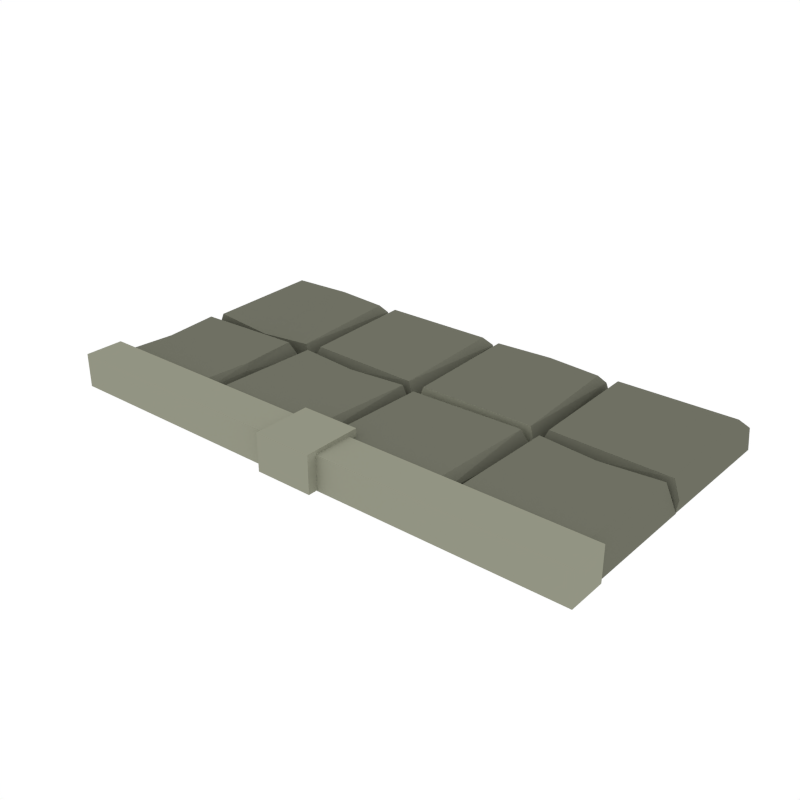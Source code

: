 # Source: Floor_Hole_Straight.blend  (saved by Blender 2.79.0; exported with 4.5.12 LTS)
import bpy
from mathutils import Matrix  # noqa: F401  (used for matrix-valued properties, if any)

bpy.ops.wm.read_factory_settings(use_empty=True)
scene = bpy.context.scene
scene.name = 'Scene'

# ---- collections
col_collection_1 = bpy.data.collections.new('Collection 1'); scene.collection.children.link(col_collection_1)

# ---- materials (node trees are filled in below, after node groups)
mat_main = bpy.data.materials.new('Main')
mat_main.alpha_threshold = 0.0
mat_main.diffuse_color = (0.159, 0.162, 0.1248, 1.0)
mat_main.roughness = 0.5
mat_highlights = bpy.data.materials.new('Highlights')
mat_highlights.alpha_threshold = 0.0
mat_highlights.diffuse_color = (0.2899, 0.2957, 0.226, 1.0)
mat_highlights.roughness = 0.5

# ---- material node trees

# ---- world
world_world = bpy.data.worlds.new('World'); scene.world = world_world
world_world.color = (1.0, 1.0, 1.0)
world_world.use_sun_shadow = False
world_world.sun_shadow_jitter_overblur = 0.0
world_world.cycles.sampling_method = 'NONE'
world_world.cycles.sample_map_resolution = 256

# ---- meshes
me_cube_031 = bpy.data.meshes.new('Cube.031')
me_cube_031.from_pydata([(0.7402, 0.4691, 0.3305), (0.4886, 0.5053, -1.371), (0.4809, 0.02715, -1.371), (0.9883, 0.02616, -1.371), (0.7748, 0.02715, -1.371), (0.5039, 0.5083, -1.371), (0.9906, 0.5083, -1.371), (0.768, 0.5083, -1.371), (0.5271, 0.06707, 0.569), (-0.9505, 0.2619, 0.3305), (-0.9866, 0.5102, -1.371), (-0.5085, 0.5179, -1.371), (-0.5075, 0.02048, -1.371), (-0.5085, 0.2277, -1.371), (-0.9896, 0.4951, -1.371), (-0.9896, 0.0182, -1.371), (-0.9896, 0.2345, -1.371), (-0.5484, 0.4723, 0.569), (-0.5225, 0.4987, -0.4359), (-0.5512, 0.06235, 0.569), (-0.5292, 0.03948, 0.09985), (-0.5337, 0.2619, 0.569), (-0.5239, 0.2393, 0.1948), (-0.9743, 0.478, 0.3099), (-0.9811, 0.4987, -0.7105), (-0.9743, 0.05202, 0.3099), (-0.9812, 0.03129, -0.6465), (-0.7063, 0.5162, -0.5652), (-0.7261, 0.5206, 0.04166), (-0.4924, 0.5193, -0.6465), (-0.5134, 0.5262, 0.3099), (-0.9798, 0.5195, -0.7105), (-0.9587, 0.526, 0.3099), (-0.7032, 0.9767, 0.1948), (-0.7261, 0.9668, 0.569), (-0.5007, 0.9713, 0.09985), (-0.5239, 0.9494, 0.569), (-0.9753, 0.9781, -0.4359), (-0.9488, 0.9519, 0.569), (-0.6983, 0.5109, -1.371), (-0.4792, 0.5109, -1.371), (-0.9915, 0.5141, -1.371), (-0.6914, 0.9921, -1.371), (-0.4815, 0.9931, -1.371), (-0.9946, 0.9923, -1.371), (-0.9822, 0.2457, -0.2277), (-0.9692, 0.2619, 0.04166), (0.5003, 0.04117, -0.4359), (0.9458, 0.06983, 0.569), (0.969, 0.04791, 0.09985), (0.7402, 0.0524, 0.569), (0.7631, 0.04257, 0.1948), (0.5213, 0.493, 0.3099), (0.5003, 0.4998, -0.7105), (0.9563, 0.493, 0.3099), (0.9773, 0.4999, -0.6465), (0.7402, 0.4879, 0.04166), (0.7567, 0.5008, -0.2277), (0.03055, 0.478, 0.3099), (0.4554, 0.4906, 0.3099), (0.01093, 0.3498, -1.371), (0.4842, 0.02253, -1.371), (0.003305, 0.02791, -1.371), (0.02594, 0.5104, -1.371), (0.4802, 0.5104, -1.371), (0.03633, 0.06454, 0.569), (0.009542, 0.03864, -0.4359), (0.4532, 0.06175, 0.569), (0.4841, 0.03983, 0.09985), (0.009542, 0.5048, -0.7105), (0.4841, 0.5049, -0.6465), (-0.2403, 0.4691, 0.3305), (-0.5057, 0.5052, -1.371), (-0.5088, 0.02695, -1.371), (0.004377, 0.02616, -1.371), (-0.2056, 0.02715, -1.371), (-0.4765, 0.5083, -1.371), (0.006682, 0.5083, -1.371), (-0.2125, 0.5083, -1.371), (-0.463, 0.06731, 0.569), (-0.4895, 0.04116, -0.4359), (-0.03805, 0.06983, 0.569), (-0.01488, 0.04791, 0.09985), (-0.2403, 0.0524, 0.569), (-0.2174, 0.04257, 0.1948), (-0.4729, 0.4932, 0.3099), (-0.4939, 0.4997, -0.7105), (-0.02758, 0.493, 0.3099), (-0.006579, 0.4999, -0.6465), (-0.2403, 0.4879, 0.04166), (-0.2238, 0.5008, -0.2277), (-0.001763, 0.5143, -0.6465), (-0.4763, 0.5145, -0.7105), (-0.001763, 0.9794, 0.09985), (-0.03259, 0.9575, 0.569), (-0.4763, 0.9806, -0.4359), (-0.4495, 0.9547, 0.569), (-0.005618, 0.5089, -1.371), (-0.4599, 0.5089, -1.371), (-0.4825, 0.9913, -1.371), (-0.001622, 0.9967, -1.371), (-0.4749, 0.6694, -1.371), (-0.03042, 0.5286, 0.3099), (-0.4553, 0.5413, 0.3099), (0.488, 0.5193, -0.6465), (0.467, 0.5262, 0.3099), (0.01447, 0.5195, -0.7105), (0.03548, 0.5262, 0.3099), (0.2772, 0.9767, 0.1948), (0.2543, 0.9668, 0.569), (0.4797, 0.9713, 0.09985), (0.4566, 0.9494, 0.569), (0.01447, 0.9781, -0.4359), (0.04126, 0.9522, 0.569), (0.5013, 0.5109, -1.371), (0.002796, 0.5139, -1.371), (0.289, 0.9921, -1.371), (0.499, 0.9931, -1.371), (-0.00497, 0.9921, -1.371), (0.9928, 0.5143, -0.6465), (0.5042, 0.5145, -0.7105), (0.9928, 0.9794, 0.09985), (0.9619, 0.9575, 0.569), (0.5042, 0.9806, -0.4359), (0.5309, 0.9547, 0.569), (0.9889, 0.5089, -1.371), (0.5206, 0.5089, -1.371), (0.4979, 0.9913, -1.371), (0.9929, 0.9967, -1.371), (0.5055, 0.6694, -1.371), (0.9641, 0.5286, 0.3099), (0.5252, 0.5413, 0.3099), (-0.1071, -0.1071, -1.282), (-0.1071, -0.1071, 1.018), (-0.1071, 0.1071, -1.282), (-0.1071, 0.1071, 1.018), (0.1071, -0.1071, -1.282), (0.1071, -0.1071, 1.018), (0.1071, 0.1071, -1.282), (0.1071, 0.1071, 1.018), (-1.0, 0.07211, -1.32), (-1.0, 0.07211, 0.7769), (-1.0, -0.07211, -1.32), (-1.0, -0.07211, 0.7769), (-7.451e-09, -0.07211, -1.32), (-7.451e-09, -0.07211, 0.7769), (7.451e-09, 0.07211, -1.32), (7.451e-09, 0.07211, 0.7769), (1.0, -0.07211, -1.32), (1.0, -0.07211, 0.7769), (1.0, 0.07211, -1.32), (1.0, 0.07211, 0.7769), (0.0, 0.07211, -1.32), (0.0, 0.07211, 0.7769), (0.0, -0.07211, -1.32), (0.0, -0.07211, 0.7769)], [], [(5, 1, 53), (3, 49, 51, 4), (52, 0, 56), (49, 48, 50, 51), (55, 49, 3, 6), (8, 47, 51, 50), (54, 48, 49, 55), (55, 0, 50, 48, 54), (53, 47, 8, 52), (20, 22, 21, 19), (57, 53, 52, 56), (24, 23, 17, 18), (23, 46, 9), (12, 13, 22, 20), (26, 25, 19, 21, 9), (26, 15, 12, 20), (14, 24, 10), (17, 21, 22, 18), (24, 14, 16, 45), (25, 26, 20, 19), (45, 26, 46), (45, 46, 23, 24), (15, 26, 45, 16), (23, 9, 21, 17), (46, 26, 9), (22, 13, 11, 18), (24, 18, 11, 10), (31, 41, 39, 27), (27, 29, 30, 28), (40, 29, 27, 39), (33, 42, 44, 37), (32, 28, 34, 38), (30, 36, 34, 28), (31, 37, 44, 41), (29, 40, 43, 35), (27, 28, 32, 31), (35, 33, 34, 36), (38, 34, 33, 37), (30, 29, 35, 36), (31, 32, 38, 37), (43, 42, 33, 35), (105, 111, 109), (56, 0, 55), (52, 8, 50, 0), (53, 1, 2, 47), (65, 66, 68, 67), (62, 61, 68, 66), (57, 56, 55), (70, 68, 61, 64), (59, 70, 69, 58), (58, 65, 67, 59), (51, 47, 2, 4), (64, 63, 69, 70), (69, 60, 62, 66), (53, 57, 7, 5), (59, 67, 68, 70), (63, 60, 69), (82, 81, 83, 84), (88, 82, 74, 77), (88, 71, 83, 81, 87), (76, 72, 86), (79, 80, 84, 83), (86, 90, 78, 76), (87, 81, 82, 88), (90, 89, 88), (85, 71, 89), (90, 86, 85, 89), (77, 78, 90, 88), (85, 79, 83, 71), (74, 82, 84, 75), (89, 71, 88), (84, 80, 73, 75), (86, 72, 73, 80), (86, 80, 79, 85), (69, 66, 65, 58), (6, 7, 57, 55), (92, 95, 99, 101), (97, 91, 92, 98), (96, 94, 93, 95), (98, 92, 101), (99, 95, 93, 100), (102, 103, 92, 91), (91, 97, 100, 93), (102, 91, 93, 94), (92, 103, 96, 95), (103, 102, 94, 96), (106, 115, 114, 104), (104, 105, 107, 106), (108, 116, 118, 112), (107, 105, 109, 113), (106, 112, 118, 115), (104, 114, 117, 110), (110, 108, 109, 111), (113, 109, 108, 112), (105, 104, 110, 111), (106, 107, 113, 112), (117, 116, 108, 110), (120, 123, 127, 129), (125, 119, 120, 126), (124, 122, 121, 123), (126, 120, 129), (127, 123, 121, 128), (130, 131, 120, 119), (119, 125, 128, 121), (130, 119, 121, 122), (120, 131, 124, 123), (131, 130, 122, 124), (132, 133, 135, 134), (134, 135, 139, 138), (138, 139, 137, 136), (136, 137, 133, 132), (139, 135, 133, 137), (144, 145, 143, 142), (142, 143, 141, 140), (143, 145, 147, 141), (140, 141, 147, 146), (152, 153, 151, 150), (150, 151, 149, 148), (151, 153, 155, 149), (148, 149, 155, 154)])
me_cube_031.polygons.foreach_set('material_index', [1, 0, 1, 0, 0, 0, 0, 0, 0, 0, 0, 0, 1, 0, 0, 0, 1, 0, 0, 0, 0, 0, 0, 0, 1, 0, 0, 0, 0, 0, 0, 0, 0, 0, 0, 0, 0, 0, 0, 0, 0, 0, 1, 0, 0, 0, 0, 0, 0, 0, 0, 0, 0, 0, 0, 0, 1, 0, 0, 0, 1, 0, 0, 0, 0, 1, 0, 0, 0, 0, 1, 0, 0, 0, 0, 0, 0, 0, 0, 1, 0, 0, 0, 0, 0, 0, 0, 1, 0, 0, 0, 0, 0, 0, 0, 0, 0, 0, 0, 0, 1, 0, 0, 0, 0, 0, 0, 1, 1, 1, 1, 1, 1, 1, 1, 1, 1, 1, 1, 1])
me_cube_031.materials.append(mat_main)
me_cube_031.materials.append(mat_highlights)
me_cube_031.use_remesh_preserve_volume = False
me_cube_031.use_remesh_preserve_attributes = False
me_cube_031.use_mirror_vertex_groups = False
me_cube_031.update()

# ---- objects
ob_floor_hole_straight = bpy.data.objects.new('Floor_Hole_Straight', me_cube_031)

# ---- transforms, parenting, visibility, modifiers, constraints
ob_floor_hole_straight.location = (0.0, 0.0, 0.0)
ob_floor_hole_straight.scale = (1.0, 1.0, 0.05973)
ob_floor_hole_straight.lineart.crease_threshold = 0.0
_vg = ob_floor_hole_straight.vertex_groups.new(name='Group')

# ---- collection membership
col_collection_1.objects.link(ob_floor_hole_straight)

# ---- scene / render settings (as saved in the file)
scene.frame_start = 1; scene.frame_end = 250; scene.frame_set(0)
scene.render.engine = 'CYCLES'
scene.render.resolution_x = 1000
scene.render.resolution_y = 1000
scene.render.dither_intensity = 0.0
scene.cycles.samples = 200
scene.cycles.sampling_pattern = 'TABULATED_SOBOL'
scene.cycles.light_sampling_threshold = 0.0
scene.cycles.use_adaptive_sampling = False
scene.cycles.use_light_tree = False
scene.cycles.caustics_reflective = False
scene.cycles.caustics_refractive = False
scene.cycles.blur_glossy = 0.0
scene.cycles.max_bounces = 2
scene.cycles.pixel_filter_type = 'GAUSSIAN'
scene.cycles.sample_clamp_indirect = 0.0
scene.view_settings.view_transform = 'Standard'
bpy.context.view_layer.update()

# ---- added for rendering (the .blend has no active camera): camera
cam_auto = bpy.data.cameras.new('AutoCamera')
cam_auto.lens = 50.0
cam_auto.sensor_width = 36.0
cam_auto.clip_end = 1000.0
ob_auto_camera = bpy.data.objects.new('AutoCamera', cam_auto)
scene.collection.objects.link(ob_auto_camera)
ob_auto_camera.location = (2.11769, -2.09644, 1.68361)
ob_auto_camera.rotation_euler = (1.09748, -7.21219e-08, 0.694738)
scene.camera = ob_auto_camera
bpy.context.view_layer.update()

